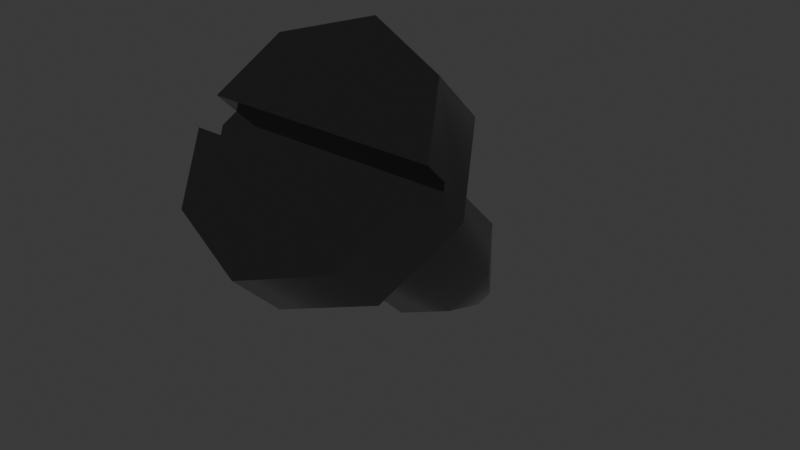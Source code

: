 # Source: coin.blend  (saved by Blender 4.1.24; exported with 4.5.12 LTS)
import bpy
from mathutils import Matrix  # noqa: F401  (used for matrix-valued properties, if any)

bpy.ops.wm.read_factory_settings(use_empty=True)
scene = bpy.context.scene
scene.name = 'Scene'

# ---- collections
col_collection = bpy.data.collections.new('Collection'); scene.collection.children.link(col_collection)

# ---- materials (node trees are filled in below, after node groups)
mat_material_001 = bpy.data.materials.new('Material.001')
mat_material_001.use_transparent_shadow = False

# ---- material node trees
mat_material_001.use_nodes = True; mat_material_001.node_tree.nodes.clear()
_N = mat_material_001.node_tree.nodes; _L = mat_material_001.node_tree.links
n0 = _N.new('ShaderNodeBsdfPrincipled'); n0.name = 'Principled BSDF'; n0.location = (10, 300)
n0.inputs[0].default_value = (0.247, 0.247, 0.247, 1.0)
n0.inputs[1].default_value = 1.0
n0.inputs[2].default_value = 0.0
n1 = _N.new('ShaderNodeOutputMaterial'); n1.name = 'Material Output'; n1.location = (300, 300)
_L.new(n0.outputs[0], n1.inputs[0])
n1.is_active_output = True

# ---- world
world_world = bpy.data.worlds.new('World'); scene.world = world_world
world_world.use_nodes = True; world_world.node_tree.nodes.clear()
_N = world_world.node_tree.nodes; _L = world_world.node_tree.links
n0 = _N.new('ShaderNodeOutputWorld'); n0.name = 'World Output'; n0.location = (300, 300)
n1 = _N.new('ShaderNodeBackground'); n1.name = 'Background'; n1.location = (10, 300)
n1.inputs[0].default_value = (0.05088, 0.05088, 0.05088, 1.0)
_L.new(n1.outputs[0], n0.inputs[0])
n0.is_active_output = True
world_world.color = (0.05088, 0.05088, 0.05088)
world_world.use_sun_shadow = False
world_world.sun_shadow_jitter_overblur = 0.0

# ---- meshes
me_cylinder_001 = bpy.data.meshes.new('Cylinder.001')
me_cylinder_001.from_pydata([(-2.654e-17, 0.5386, 0.7834), (-2.654e-17, 1.0, 1.346), (0.3808, 0.3808, 0.7834), (0.7071, 0.7071, 1.346), (0.5386, 1.242e-09, 0.7834), (0.3808, -0.3808, 0.7834), (0.7071, -0.7071, 1.346), (-2.654e-17, -0.5386, 0.7834), (-2.654e-17, -1.0, 1.346), (-0.3808, -0.3808, 0.7834), (-0.7071, -0.7071, 1.346), (-0.5386, 1.242e-09, 0.7834), (-0.3808, 0.3808, 0.7834), (-0.7071, 0.7071, 1.346), (-2.654e-17, 1.0, 0.7834), (0.7071, 0.7071, 0.7834), (1.0, 1.242e-09, 0.7834), (0.7071, -0.7071, 0.7834), (-2.654e-17, -1.0, 0.7834), (-0.7071, -0.7071, 0.7834), (-1.0, 1.242e-09, 0.7834), (-0.7071, 0.7071, 0.7834), (-2.654e-17, 0.5386, -0.5748), (0.3808, 0.3808, -0.5748), (0.5386, 1.242e-09, -0.5748), (0.3808, -0.3808, -0.5748), (-2.654e-17, -0.5386, -0.5748), (-0.3808, -0.3808, -0.5748), (-0.5386, 1.242e-09, -0.5748), (-0.3808, 0.3808, -0.5748), (-2.495e-09, 0.1779, -1.377), (0.1258, 0.1258, -1.377), (0.1779, -3.748e-09, -1.377), (0.1258, -0.1258, -1.377), (-2.495e-09, -0.1779, -1.377), (-0.1258, -0.1258, -1.377), (-0.1779, -3.748e-09, -1.377), (-0.1258, 0.1258, -1.377), (0.9462, 0.13, 1.346), (0.9462, 0.13, 1.105), (1.0, 1.242e-09, 1.105), (0.9462, -0.13, 1.105), (0.9462, -0.13, 1.346), (-0.9462, -0.13, 1.346), (-0.9462, -0.13, 1.105), (-1.0, 1.242e-09, 1.105), (-0.9462, 0.13, 1.346), (-0.9462, 0.13, 1.105)], [], [(14, 1, 3, 15), (40, 16, 15, 3, 38, 39), (42, 6, 17, 16, 40, 41), (17, 6, 8, 18), (18, 8, 10, 19), (20, 19, 10, 43, 44, 45), (38, 3, 1, 13, 46), (10, 8, 6, 42, 43), (13, 21, 20, 45, 47, 46), (21, 13, 1, 14), (12, 0, 22, 29), (2, 0, 14, 15), (4, 2, 15, 16), (5, 4, 16, 17), (7, 5, 17, 18), (9, 7, 18, 19), (11, 9, 19, 20), (12, 11, 20, 21), (0, 12, 21, 14), (26, 27, 35, 34), (9, 11, 28, 27), (5, 7, 26, 25), (2, 4, 24, 23), (11, 12, 29, 28), (7, 9, 27, 26), (4, 5, 25, 24), (0, 2, 23, 22), (37, 30, 31, 32, 33, 34, 35, 36), (24, 25, 33, 32), (22, 23, 31, 30), (29, 22, 30, 37), (27, 28, 36, 35), (25, 26, 34, 33), (23, 24, 32, 31), (28, 29, 37, 36), (46, 47, 39, 38), (41, 44, 43, 42), (45, 44, 41, 40, 39, 47)])
me_cylinder_001.polygons.foreach_set('use_smooth', [True] * 38)
_k = set([(0, 2), (0, 12), (1, 3), (1, 13), (2, 4), (3, 38), (4, 5), (5, 7), (6, 8), (6, 42), (7, 9), (8, 10), (9, 11), (10, 43), (11, 12), (13, 46), (14, 15), (14, 21), (15, 16), (16, 17), (17, 18), (18, 19), (19, 20), (20, 21), (30, 31), (30, 37), (31, 32), (32, 33), (33, 34), (34, 35), (35, 36), (36, 37), (38, 39), (38, 46), (39, 40), (39, 47), (40, 41), (41, 42), (41, 44), (42, 43), (43, 44), (44, 45), (45, 47), (46, 47)])
me_cylinder_001.attributes.new('sharp_edge', 'BOOLEAN', 'EDGE').data.foreach_set('value', [ (min(e.vertices), max(e.vertices)) in _k for e in me_cylinder_001.edges])
_uv = me_cylinder_001.uv_layers.new(name='UVMap')
_uv.uv.foreach_set('vector', [1.0, 0.5, 1.0, 1.0, 0.875, 1.0, 0.875, 0.5, 0.75, 0.7861, 0.75, 0.5, 0.875, 0.5, 0.875, 1.0, 0.773, 1.0, 0.773, 0.7861, 0.727, 1.0, 0.625, 1.0, 0.625, 0.5, 0.75, 0.5, 0.75, 0.7861, 0.727, 0.7861, 0.625, 0.5, 0.625, 1.0, 0.5, 1.0, 0.5, 0.5, 0.5, 0.5, 0.5, 1.0, 0.375, 1.0, 0.375, 0.5, 0.25, 0.5, 0.375, 0.5, 0.375, 1.0, 0.273, 1.0, 0.273, 0.7861, 0.25, 0.7861, 0.4771, 0.2812, 0.4197, 0.4197, 0.25, 0.49, 0.08029, 0.4197, 0.02292, 0.2812, 0.08029, 0.08029, 0.25, 0.01, 0.4197, 0.08029, 0.4771, 0.2188, 0.02292, 0.2188, 0.125, 1.0, 0.125, 0.5, 0.25, 0.5, 0.25, 0.7861, 0.227, 0.7861, 0.227, 1.0, 0.125, 0.5, 0.125, 1.0, 0.0, 1.0, 0.0, 0.5, 0.6586, 0.3414, 0.75, 0.3793, 0.75, 0.3793, 0.6586, 0.3414, 0.8414, 0.3414, 0.75, 0.3793, 0.75, 0.49, 0.9197, 0.4197, 0.8793, 0.25, 0.8414, 0.3414, 0.9197, 0.4197, 0.99, 0.25, 0.8414, 0.1586, 0.8793, 0.25, 0.99, 0.25, 0.9197, 0.08029, 0.75, 0.1207, 0.8414, 0.1586, 0.9197, 0.08029, 0.75, 0.01, 0.6586, 0.1586, 0.75, 0.1207, 0.75, 0.01, 0.5803, 0.08029, 0.6207, 0.25, 0.6586, 0.1586, 0.5803, 0.08029, 0.51, 0.25, 0.6586, 0.3414, 0.6207, 0.25, 0.51, 0.25, 0.5803, 0.4197, 0.75, 0.3793, 0.6586, 0.3414, 0.5803, 0.4197, 0.75, 0.49, 0.75, 0.1207, 0.6586, 0.1586, 0.6586, 0.1586, 0.75, 0.1207, 0.6586, 0.1586, 0.6207, 0.25, 0.6207, 0.25, 0.6586, 0.1586, 0.8414, 0.1586, 0.75, 0.1207, 0.75, 0.1207, 0.8414, 0.1586, 0.8414, 0.3414, 0.8793, 0.25, 0.8793, 0.25, 0.8414, 0.3414, 0.6207, 0.25, 0.6586, 0.3414, 0.6586, 0.3414, 0.6207, 0.25, 0.75, 0.1207, 0.6586, 0.1586, 0.6586, 0.1586, 0.75, 0.1207, 0.8793, 0.25, 0.8414, 0.1586, 0.8414, 0.1586, 0.8793, 0.25, 0.75, 0.3793, 0.8414, 0.3414, 0.8414, 0.3414, 0.75, 0.3793, 0.6586, 0.3414, 0.75, 0.3793, 0.8414, 0.3414, 0.8793, 0.25, 0.8414, 0.1586, 0.75, 0.1207, 0.6586, 0.1586, 0.6207, 0.25, 0.8793, 0.25, 0.8414, 0.1586, 0.8414, 0.1586, 0.8793, 0.25, 0.75, 0.3793, 0.8414, 0.3414, 0.8414, 0.3414, 0.75, 0.3793, 0.6586, 0.3414, 0.75, 0.3793, 0.75, 0.3793, 0.6586, 0.3414, 0.6586, 0.1586, 0.6207, 0.25, 0.6207, 0.25, 0.6586, 0.1586, 0.8414, 0.1586, 0.75, 0.1207, 0.75, 0.1207, 0.8414, 0.1586, 0.8414, 0.3414, 0.8793, 0.25, 0.8793, 0.25, 0.8414, 0.3414, 0.6207, 0.25, 0.6586, 0.3414, 0.6586, 0.3414, 0.6207, 0.25, 0.4876, 0.273, 0.375, 0.273, 0.375, 0.477, 0.4876, 0.477, 0.375, 0.773, 0.375, 0.977, 0.4876, 0.977, 0.4876, 0.773, 0.1422, 0.625, 0.148, 0.75, 0.352, 0.75, 0.3578, 0.625, 0.352, 0.5, 0.148, 0.5])
me_cylinder_001.materials.append(mat_material_001)
me_cylinder_001.update()

# ---- objects
ob_cylinder = bpy.data.objects.new('Cylinder', me_cylinder_001)

# ---- transforms, parenting, visibility, modifiers, constraints
ob_cylinder.location = (0.0, 0.0, -0.3544)
ob_cylinder.rotation_euler = (0.7854, 7.489e-17, 0.0)

# ---- collection membership
col_collection.objects.link(ob_cylinder)

# ---- scene / render settings (as saved in the file)
scene.frame_start = 1; scene.frame_end = 250; scene.frame_set(1)
scene.render.engine = 'BLENDER_EEVEE_NEXT'
scene.cycles.sampling_pattern = 'TABULATED_SOBOL'
scene.eevee.ray_tracing_options.trace_max_roughness = 0.0
bpy.context.view_layer.update()

# ---- added for rendering (the .blend has no active camera and no usable light): camera, sun
cam_auto = bpy.data.cameras.new('AutoCamera')
cam_auto.lens = 50.0
cam_auto.sensor_width = 36.0
cam_auto.clip_end = 1000.0
ob_auto_camera = bpy.data.objects.new('AutoCamera', cam_auto)
scene.collection.objects.link(ob_auto_camera)
ob_auto_camera.location = (4.74528, -5.68335, 3.43084)
ob_auto_camera.rotation_euler = (1.09748, -7.21219e-08, 0.694738)
scene.camera = ob_auto_camera
light_auto_sun = bpy.data.lights.new('AutoSun', 'SUN')
light_auto_sun.energy = 3.0
light_auto_sun.angle = 0.0523599
ob_auto_sun = bpy.data.objects.new('AutoSun', light_auto_sun)
scene.collection.objects.link(ob_auto_sun)
ob_auto_sun.rotation_euler = (0.872665, 0.174533, 0.523599)
bpy.context.view_layer.update()
